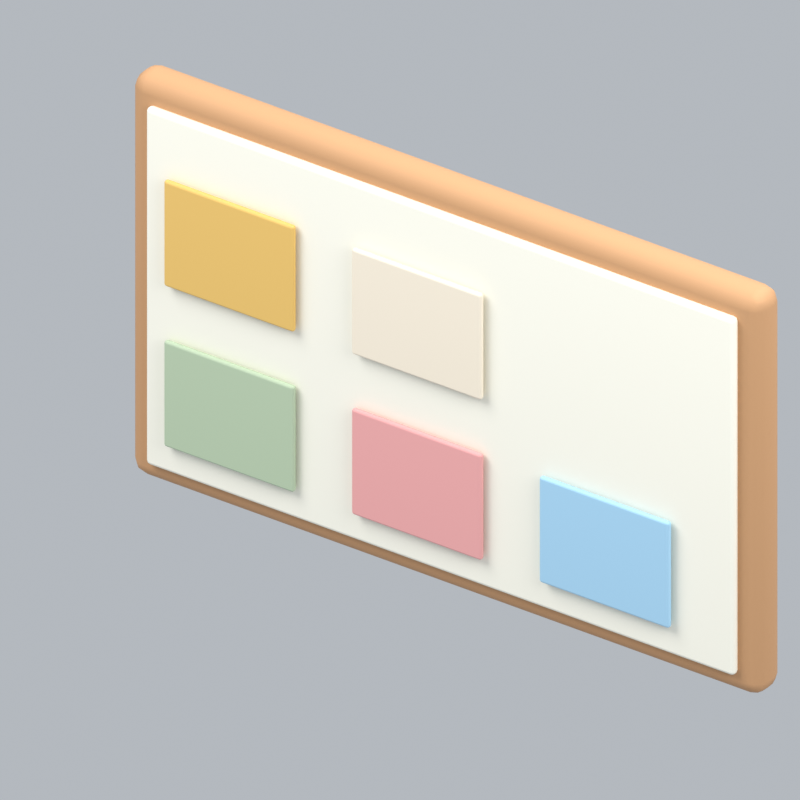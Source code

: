 # Source: officeGlassWall.blend  (saved by Blender 5.2.45; exported with 4.5.12 LTS)
import bpy
from mathutils import Matrix  # noqa: F401  (used for matrix-valued properties, if any)

bpy.ops.wm.read_factory_settings(use_empty=True)
scene = bpy.context.scene
scene.name = 'Scene'

# ---- collections
col_collection = bpy.data.collections.new('Collection'); scene.collection.children.link(col_collection)

# ---- materials (node trees are filled in below, after node groups)
mat_wood = bpy.data.materials.new('wood')
mat_wood.diffuse_color = (0.5841, 0.3185, 0.1529, 1.0)
mat_cream = bpy.data.materials.new('cream')
mat_cream.diffuse_color = (0.9911, 0.9647, 0.8388, 1.0)
mat_sage = bpy.data.materials.new('sage')
mat_sage.diffuse_color = (0.4851, 0.6038, 0.4179, 1.0)
mat_pink = bpy.data.materials.new('pink')
mat_pink.diffuse_color = (0.8632, 0.402, 0.3916, 1.0)
mat_blue = bpy.data.materials.new('blue')
mat_blue.diffuse_color = (0.3968, 0.6654, 0.8714, 1.0)
mat_gold = bpy.data.materials.new('gold')
mat_gold.diffuse_color = (0.8308, 0.5333, 0.147, 1.0)
mat_paper = bpy.data.materials.new('paper')
mat_paper.diffuse_color = (0.9301, 0.8308, 0.6724, 1.0)

# ---- material node trees
mat_wood.use_nodes = True; mat_wood.node_tree.nodes.clear()
_N = mat_wood.node_tree.nodes; _L = mat_wood.node_tree.links
n0 = _N.new('ShaderNodeBsdfPrincipled'); n0.name = 'Principled BSDF'; n0.location = (-200, 100)
n0.inputs[0].default_value = (0.5841, 0.3185, 0.1529, 1.0)
n0.inputs[2].default_value = 0.72
n0.inputs[10].default_value = 0.005
n1 = _N.new('ShaderNodeOutputMaterial'); n1.name = 'Material Output'; n1.location = (200, 100)
_L.new(n0.outputs[0], n1.inputs[0])
n1.is_active_output = True
mat_cream.use_nodes = True; mat_cream.node_tree.nodes.clear()
_N = mat_cream.node_tree.nodes; _L = mat_cream.node_tree.links
n0 = _N.new('ShaderNodeBsdfPrincipled'); n0.name = 'Principled BSDF'; n0.location = (-200, 100)
n0.inputs[0].default_value = (0.9911, 0.9647, 0.8388, 1.0)
n0.inputs[2].default_value = 0.72
n0.inputs[10].default_value = 0.005
n1 = _N.new('ShaderNodeOutputMaterial'); n1.name = 'Material Output'; n1.location = (200, 100)
_L.new(n0.outputs[0], n1.inputs[0])
n1.is_active_output = True
mat_sage.use_nodes = True; mat_sage.node_tree.nodes.clear()
_N = mat_sage.node_tree.nodes; _L = mat_sage.node_tree.links
n0 = _N.new('ShaderNodeBsdfPrincipled'); n0.name = 'Principled BSDF'; n0.location = (-200, 100)
n0.inputs[0].default_value = (0.4851, 0.6038, 0.4179, 1.0)
n0.inputs[2].default_value = 0.72
n0.inputs[10].default_value = 0.005
n1 = _N.new('ShaderNodeOutputMaterial'); n1.name = 'Material Output'; n1.location = (200, 100)
_L.new(n0.outputs[0], n1.inputs[0])
n1.is_active_output = True
mat_pink.use_nodes = True; mat_pink.node_tree.nodes.clear()
_N = mat_pink.node_tree.nodes; _L = mat_pink.node_tree.links
n0 = _N.new('ShaderNodeBsdfPrincipled'); n0.name = 'Principled BSDF'; n0.location = (-200, 100)
n0.inputs[0].default_value = (0.8632, 0.402, 0.3916, 1.0)
n0.inputs[2].default_value = 0.72
n0.inputs[10].default_value = 0.005
n1 = _N.new('ShaderNodeOutputMaterial'); n1.name = 'Material Output'; n1.location = (200, 100)
_L.new(n0.outputs[0], n1.inputs[0])
n1.is_active_output = True
mat_blue.use_nodes = True; mat_blue.node_tree.nodes.clear()
_N = mat_blue.node_tree.nodes; _L = mat_blue.node_tree.links
n0 = _N.new('ShaderNodeBsdfPrincipled'); n0.name = 'Principled BSDF'; n0.location = (-200, 100)
n0.inputs[0].default_value = (0.3968, 0.6654, 0.8714, 1.0)
n0.inputs[2].default_value = 0.72
n0.inputs[10].default_value = 0.005
n1 = _N.new('ShaderNodeOutputMaterial'); n1.name = 'Material Output'; n1.location = (200, 100)
_L.new(n0.outputs[0], n1.inputs[0])
n1.is_active_output = True
mat_gold.use_nodes = True; mat_gold.node_tree.nodes.clear()
_N = mat_gold.node_tree.nodes; _L = mat_gold.node_tree.links
n0 = _N.new('ShaderNodeBsdfPrincipled'); n0.name = 'Principled BSDF'; n0.location = (-200, 100)
n0.inputs[0].default_value = (0.8308, 0.5333, 0.147, 1.0)
n0.inputs[2].default_value = 0.72
n0.inputs[10].default_value = 0.005
n1 = _N.new('ShaderNodeOutputMaterial'); n1.name = 'Material Output'; n1.location = (200, 100)
_L.new(n0.outputs[0], n1.inputs[0])
n1.is_active_output = True
mat_paper.use_nodes = True; mat_paper.node_tree.nodes.clear()
_N = mat_paper.node_tree.nodes; _L = mat_paper.node_tree.links
n0 = _N.new('ShaderNodeBsdfPrincipled'); n0.name = 'Principled BSDF'; n0.location = (-200, 100)
n0.inputs[0].default_value = (0.9301, 0.8308, 0.6724, 1.0)
n0.inputs[2].default_value = 0.72
n0.inputs[10].default_value = 0.005
n1 = _N.new('ShaderNodeOutputMaterial'); n1.name = 'Material Output'; n1.location = (200, 100)
_L.new(n0.outputs[0], n1.inputs[0])
n1.is_active_output = True

# ---- world
world_world = bpy.data.worlds.new('World'); scene.world = world_world
world_world.use_nodes = True; world_world.node_tree.nodes.clear()
_N = world_world.node_tree.nodes; _L = world_world.node_tree.links
n0 = _N.new('ShaderNodeOutputWorld'); n0.name = 'World Output'; n0.location = (200, 100)
n1 = _N.new('ShaderNodeBackground'); n1.name = 'Background'; n1.location = (-200, 100)
n1.inputs[0].default_value = (0.65, 0.69, 0.74, 1.0)
n1.inputs[1].default_value = 0.7
_L.new(n1.outputs[0], n0.inputs[0])
n0.is_active_output = True
world_world.color = (0.3, 0.3, 0.3)
world_world.sun_shadow_jitter_overblur = 0.0

# ---- cameras
cam_camera_112 = bpy.data.cameras.new('Camera.112')
cam_camera_112.type = 'ORTHO'
cam_camera_112.ortho_scale = 1.844

# ---- lights
light_area_333 = bpy.data.lights.new('Area.333', 'AREA')
light_area_333.energy = 500.0
light_area_333.shape = 'DISK'
light_area_333.size = 5.0
light_area_333.size_y = 1.0
light_area_334 = bpy.data.lights.new('Area.334', 'AREA')
light_area_334.energy = 180.0
light_area_334.shape = 'DISK'
light_area_334.size = 4.0
light_area_334.size_y = 1.0
light_area_335 = bpy.data.lights.new('Area.335', 'AREA')
light_area_335.energy = 300.0
light_area_335.shape = 'DISK'
light_area_335.size = 4.0
light_area_335.size_y = 1.0

# ---- meshes
me_cube_537 = bpy.data.meshes.new('Cube.537')
me_cube_537.from_pydata([(-0.875, -0.05, -0.55), (-0.875, -0.05, 0.55), (-0.875, 0.05, -0.55), (-0.875, 0.05, 0.55), (0.875, -0.05, -0.55), (0.875, -0.05, 0.55), (0.875, 0.05, -0.55), (0.875, 0.05, 0.55)], [], [(0, 1, 3, 2), (2, 3, 7, 6), (6, 7, 5, 4), (4, 5, 1, 0), (2, 6, 4, 0), (7, 3, 1, 5)])
_uv = me_cube_537.uv_layers.new(name='UVMap')
_uv.uv.foreach_set('vector', [0.375, 0.0, 0.625, 0.0, 0.625, 0.25, 0.375, 0.25, 0.375, 0.25, 0.625, 0.25, 0.625, 0.5, 0.375, 0.5, 0.375, 0.5, 0.625, 0.5, 0.625, 0.75, 0.375, 0.75, 0.375, 0.75, 0.625, 0.75, 0.625, 1.0, 0.375, 1.0, 0.125, 0.5, 0.375, 0.5, 0.375, 0.75, 0.125, 0.75, 0.625, 0.5, 0.875, 0.5, 0.875, 0.75, 0.625, 0.75])
me_cube_537.materials.append(mat_wood)
me_cube_537.update()
me_cube_538 = bpy.data.meshes.new('Cube.538')
me_cube_538.from_pydata([(-0.815, -0.0125, -0.49), (-0.815, -0.0125, 0.49), (-0.815, 0.0125, -0.49), (-0.815, 0.0125, 0.49), (0.815, -0.0125, -0.49), (0.815, -0.0125, 0.49), (0.815, 0.0125, -0.49), (0.815, 0.0125, 0.49)], [], [(0, 1, 3, 2), (2, 3, 7, 6), (6, 7, 5, 4), (4, 5, 1, 0), (2, 6, 4, 0), (7, 3, 1, 5)])
_uv = me_cube_538.uv_layers.new(name='UVMap')
_uv.uv.foreach_set('vector', [0.375, 0.0, 0.625, 0.0, 0.625, 0.25, 0.375, 0.25, 0.375, 0.25, 0.625, 0.25, 0.625, 0.5, 0.375, 0.5, 0.375, 0.5, 0.625, 0.5, 0.625, 0.75, 0.375, 0.75, 0.375, 0.75, 0.625, 0.75, 0.625, 1.0, 0.375, 1.0, 0.125, 0.5, 0.375, 0.5, 0.375, 0.75, 0.125, 0.75, 0.625, 0.5, 0.875, 0.5, 0.875, 0.75, 0.625, 0.75])
me_cube_538.materials.append(mat_cream)
me_cube_538.update()
me_cube_539 = bpy.data.meshes.new('Cube.539')
me_cube_539.from_pydata([(-0.18, -0.0075, -0.145), (-0.18, -0.0075, 0.145), (-0.18, 0.0075, -0.145), (-0.18, 0.0075, 0.145), (0.18, -0.0075, -0.145), (0.18, -0.0075, 0.145), (0.18, 0.0075, -0.145), (0.18, 0.0075, 0.145)], [], [(0, 1, 3, 2), (2, 3, 7, 6), (6, 7, 5, 4), (4, 5, 1, 0), (2, 6, 4, 0), (7, 3, 1, 5)])
_uv = me_cube_539.uv_layers.new(name='UVMap')
_uv.uv.foreach_set('vector', [0.375, 0.0, 0.625, 0.0, 0.625, 0.25, 0.375, 0.25, 0.375, 0.25, 0.625, 0.25, 0.625, 0.5, 0.375, 0.5, 0.375, 0.5, 0.625, 0.5, 0.625, 0.75, 0.375, 0.75, 0.375, 0.75, 0.625, 0.75, 0.625, 1.0, 0.375, 1.0, 0.125, 0.5, 0.375, 0.5, 0.375, 0.75, 0.125, 0.75, 0.625, 0.5, 0.875, 0.5, 0.875, 0.75, 0.625, 0.75])
me_cube_539.materials.append(mat_sage)
me_cube_539.update()
me_cube_540 = bpy.data.meshes.new('Cube.540')
me_cube_540.from_pydata([(-0.18, -0.0075, -0.145), (-0.18, -0.0075, 0.145), (-0.18, 0.0075, -0.145), (-0.18, 0.0075, 0.145), (0.18, -0.0075, -0.145), (0.18, -0.0075, 0.145), (0.18, 0.0075, -0.145), (0.18, 0.0075, 0.145)], [], [(0, 1, 3, 2), (2, 3, 7, 6), (6, 7, 5, 4), (4, 5, 1, 0), (2, 6, 4, 0), (7, 3, 1, 5)])
_uv = me_cube_540.uv_layers.new(name='UVMap')
_uv.uv.foreach_set('vector', [0.375, 0.0, 0.625, 0.0, 0.625, 0.25, 0.375, 0.25, 0.375, 0.25, 0.625, 0.25, 0.625, 0.5, 0.375, 0.5, 0.375, 0.5, 0.625, 0.5, 0.625, 0.75, 0.375, 0.75, 0.375, 0.75, 0.625, 0.75, 0.625, 1.0, 0.375, 1.0, 0.125, 0.5, 0.375, 0.5, 0.375, 0.75, 0.125, 0.75, 0.625, 0.5, 0.875, 0.5, 0.875, 0.75, 0.625, 0.75])
me_cube_540.materials.append(mat_pink)
me_cube_540.update()
me_cube_541 = bpy.data.meshes.new('Cube.541')
me_cube_541.from_pydata([(-0.18, -0.0075, -0.145), (-0.18, -0.0075, 0.145), (-0.18, 0.0075, -0.145), (-0.18, 0.0075, 0.145), (0.18, -0.0075, -0.145), (0.18, -0.0075, 0.145), (0.18, 0.0075, -0.145), (0.18, 0.0075, 0.145)], [], [(0, 1, 3, 2), (2, 3, 7, 6), (6, 7, 5, 4), (4, 5, 1, 0), (2, 6, 4, 0), (7, 3, 1, 5)])
_uv = me_cube_541.uv_layers.new(name='UVMap')
_uv.uv.foreach_set('vector', [0.375, 0.0, 0.625, 0.0, 0.625, 0.25, 0.375, 0.25, 0.375, 0.25, 0.625, 0.25, 0.625, 0.5, 0.375, 0.5, 0.375, 0.5, 0.625, 0.5, 0.625, 0.75, 0.375, 0.75, 0.375, 0.75, 0.625, 0.75, 0.625, 1.0, 0.375, 1.0, 0.125, 0.5, 0.375, 0.5, 0.375, 0.75, 0.125, 0.75, 0.625, 0.5, 0.875, 0.5, 0.875, 0.75, 0.625, 0.75])
me_cube_541.materials.append(mat_blue)
me_cube_541.update()
me_cube_542 = bpy.data.meshes.new('Cube.542')
me_cube_542.from_pydata([(-0.18, -0.0075, -0.145), (-0.18, -0.0075, 0.145), (-0.18, 0.0075, -0.145), (-0.18, 0.0075, 0.145), (0.18, -0.0075, -0.145), (0.18, -0.0075, 0.145), (0.18, 0.0075, -0.145), (0.18, 0.0075, 0.145)], [], [(0, 1, 3, 2), (2, 3, 7, 6), (6, 7, 5, 4), (4, 5, 1, 0), (2, 6, 4, 0), (7, 3, 1, 5)])
_uv = me_cube_542.uv_layers.new(name='UVMap')
_uv.uv.foreach_set('vector', [0.375, 0.0, 0.625, 0.0, 0.625, 0.25, 0.375, 0.25, 0.375, 0.25, 0.625, 0.25, 0.625, 0.5, 0.375, 0.5, 0.375, 0.5, 0.625, 0.5, 0.625, 0.75, 0.375, 0.75, 0.375, 0.75, 0.625, 0.75, 0.625, 1.0, 0.375, 1.0, 0.125, 0.5, 0.375, 0.5, 0.375, 0.75, 0.125, 0.75, 0.625, 0.5, 0.875, 0.5, 0.875, 0.75, 0.625, 0.75])
me_cube_542.materials.append(mat_gold)
me_cube_542.update()
me_cube_543 = bpy.data.meshes.new('Cube.543')
me_cube_543.from_pydata([(-0.18, -0.0075, -0.145), (-0.18, -0.0075, 0.145), (-0.18, 0.0075, -0.145), (-0.18, 0.0075, 0.145), (0.18, -0.0075, -0.145), (0.18, -0.0075, 0.145), (0.18, 0.0075, -0.145), (0.18, 0.0075, 0.145)], [], [(0, 1, 3, 2), (2, 3, 7, 6), (6, 7, 5, 4), (4, 5, 1, 0), (2, 6, 4, 0), (7, 3, 1, 5)])
_uv = me_cube_543.uv_layers.new(name='UVMap')
_uv.uv.foreach_set('vector', [0.375, 0.0, 0.625, 0.0, 0.625, 0.25, 0.375, 0.25, 0.375, 0.25, 0.625, 0.25, 0.625, 0.5, 0.375, 0.5, 0.375, 0.5, 0.625, 0.5, 0.625, 0.75, 0.375, 0.75, 0.375, 0.75, 0.625, 0.75, 0.625, 1.0, 0.375, 1.0, 0.125, 0.5, 0.375, 0.5, 0.375, 0.75, 0.125, 0.75, 0.625, 0.5, 0.875, 0.5, 0.875, 0.75, 0.625, 0.75])
me_cube_543.materials.append(mat_paper)
me_cube_543.update()

# ---- objects
ob_fixed_isometric_camera = bpy.data.objects.new('Fixed isometric camera', cam_camera_112)
ob_warm_key = bpy.data.objects.new('Warm key', light_area_333)
ob_fill = bpy.data.objects.new('Fill', light_area_334)
ob_rim = bpy.data.objects.new('Rim', light_area_335)
ob_board_frame = bpy.data.objects.new('Board frame', me_cube_537)
ob_board_surface = bpy.data.objects.new('Board surface', me_cube_538)
ob_note = bpy.data.objects.new('Note', me_cube_539)
ob_note_001 = bpy.data.objects.new('Note.001', me_cube_540)
ob_note_002 = bpy.data.objects.new('Note.002', me_cube_541)
ob_note_003 = bpy.data.objects.new('Note.003', me_cube_542)
ob_note_004 = bpy.data.objects.new('Note.004', me_cube_543)
ob_officeglasswall_orientation = bpy.data.objects.new('officeGlassWall orientation', None)

# ---- transforms, parenting, visibility, modifiers, constraints
ob_fixed_isometric_camera.location = (5.89, -9.069, 7.72)
ob_fixed_isometric_camera.rotation_euler = (0.9964, 2.214e-08, 0.588)
ob_warm_key.location = (-3.0, -4.0, 7.0)
ob_warm_key.rotation_euler = (0.6947, -4.874e-08, -0.6435)
ob_fill.location = (4.0, -1.0, 4.0)
ob_fill.rotation_euler = (0.9418, 9.221e-09, 1.326)
ob_rim.location = (1.0, 4.0, 6.0)
ob_rim.rotation_euler = (0.6896, -5.112e-08, 2.897)
ob_board_frame.parent = ob_officeglasswall_orientation
ob_board_frame.location = (0.0, 0.0, 0.78)
_m = ob_board_frame.modifiers.new('Rounded edges', 'BEVEL')
_m.width = 0.04
_m.width_pct = 0.04
_m.segments = 3
_m = ob_board_frame.modifiers.new('Weighted normals', 'WEIGHTED_NORMAL')
ob_board_surface.parent = ob_officeglasswall_orientation
ob_board_surface.location = (0.0, -0.058, 0.78)
_m = ob_board_surface.modifiers.new('Rounded edges', 'BEVEL')
_m.width = 0.01125
_m.width_pct = 0.01125
_m.segments = 3
_m = ob_board_surface.modifiers.new('Weighted normals', 'WEIGHTED_NORMAL')
ob_note.parent = ob_officeglasswall_orientation
ob_note.location = (-0.57, -0.085, 0.52)
_m = ob_note.modifiers.new('Rounded edges', 'BEVEL')
_m.width = 0.00675
_m.width_pct = 0.00675
_m.segments = 3
_m = ob_note.modifiers.new('Weighted normals', 'WEIGHTED_NORMAL')
ob_note_001.parent = ob_officeglasswall_orientation
ob_note_001.location = (-0.05, -0.085, 0.52)
_m = ob_note_001.modifiers.new('Rounded edges', 'BEVEL')
_m.width = 0.00675
_m.width_pct = 0.00675
_m.segments = 3
_m = ob_note_001.modifiers.new('Weighted normals', 'WEIGHTED_NORMAL')
ob_note_002.parent = ob_officeglasswall_orientation
ob_note_002.location = (0.47, -0.085, 0.52)
_m = ob_note_002.modifiers.new('Rounded edges', 'BEVEL')
_m.width = 0.00675
_m.width_pct = 0.00675
_m.segments = 3
_m = ob_note_002.modifiers.new('Weighted normals', 'WEIGHTED_NORMAL')
ob_note_003.parent = ob_officeglasswall_orientation
ob_note_003.location = (-0.57, -0.085, 0.96)
_m = ob_note_003.modifiers.new('Rounded edges', 'BEVEL')
_m.width = 0.00675
_m.width_pct = 0.00675
_m.segments = 3
_m = ob_note_003.modifiers.new('Weighted normals', 'WEIGHTED_NORMAL')
ob_note_004.parent = ob_officeglasswall_orientation
ob_note_004.location = (-0.05, -0.085, 0.96)
_m = ob_note_004.modifiers.new('Rounded edges', 'BEVEL')
_m.width = 0.00675
_m.width_pct = 0.00675
_m.segments = 3
_m = ob_note_004.modifiers.new('Weighted normals', 'WEIGHTED_NORMAL')
ob_officeglasswall_orientation.location = (0.0, 0.0, 0.0)

# ---- collection membership
col_collection.objects.link(ob_fixed_isometric_camera)
col_collection.objects.link(ob_warm_key)
col_collection.objects.link(ob_fill)
col_collection.objects.link(ob_rim)
col_collection.objects.link(ob_board_frame)
col_collection.objects.link(ob_board_surface)
col_collection.objects.link(ob_note)
col_collection.objects.link(ob_note_001)
col_collection.objects.link(ob_note_002)
col_collection.objects.link(ob_note_003)
col_collection.objects.link(ob_note_004)
col_collection.objects.link(ob_officeglasswall_orientation)

# ---- scene / render settings (as saved in the file)
scene.camera = ob_fixed_isometric_camera
scene.frame_start = 1; scene.frame_end = 1; scene.frame_set(1)
scene.render.engine = 'BLENDER_EEVEE_NEXT'
scene.render.resolution_x = 256
scene.render.resolution_y = 256
scene.render.fps = 12
scene.render.film_transparent = True
scene.render.bake_bias = 0.0
scene.render.bake_samples = 0
scene.render.compositor_device = 'GPU'
scene.eevee.taa_render_samples = 24
scene.eevee.use_volume_custom_range = False
scene.eevee.fast_gi_thickness_near = 0.1
scene.eevee.fast_gi_thickness_far = 0.0
scene.eevee.ray_tracing_options.screen_trace_thickness = 0.1
scene.view_settings.view_transform = 'Standard'
bpy.context.view_layer.update()
